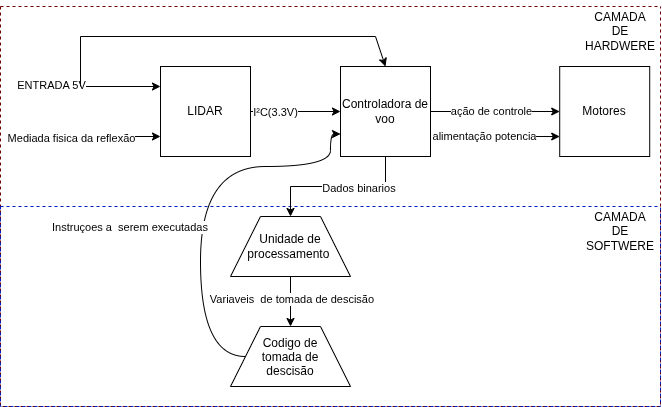

The diagram above was exported from draw.io. Its source (the exported page's mxGraphModel, read from the mxfile embedded in the PNG):
<mxGraphModel dx="1094" dy="663" grid="1" gridSize="10" guides="1" tooltips="1" connect="1" arrows="1" fold="1" page="1" pageScale="1" pageWidth="827" pageHeight="1169" math="0" shadow="0">
  <root>
    <mxCell id="0" />
    <mxCell id="1" parent="0" />
    <mxCell id="qjWeBZUySpcjQ3FnIZea-13" edge="1" parent="1" source="qjWeBZUySpcjQ3FnIZea-2" style="edgeStyle=orthogonalEdgeStyle;rounded=0;orthogonalLoop=1;jettySize=auto;html=1;exitX=1;exitY=0.5;exitDx=0;exitDy=0;" target="qjWeBZUySpcjQ3FnIZea-1">
      <mxGeometry relative="1" as="geometry" />
    </mxCell>
    <mxCell id="qjWeBZUySpcjQ3FnIZea-14" connectable="0" parent="qjWeBZUySpcjQ3FnIZea-13" style="edgeLabel;html=1;align=center;verticalAlign=middle;resizable=0;points=[];" value="I²C(3.3V)" vertex="1">
      <mxGeometry relative="1" x="-0.4566" as="geometry">
        <mxPoint as="offset" />
      </mxGeometry>
    </mxCell>
    <mxCell id="qjWeBZUySpcjQ3FnIZea-2" parent="1" style="whiteSpace=wrap;html=1;aspect=fixed;" value="LIDAR" vertex="1">
      <mxGeometry height="90" width="90" x="290" y="210" as="geometry" />
    </mxCell>
    <mxCell id="qjWeBZUySpcjQ3FnIZea-7" edge="1" parent="1" style="endArrow=classic;html=1;rounded=0;" value="">
      <mxGeometry height="50" relative="1" width="50" as="geometry">
        <Array as="points">
          <mxPoint x="150" y="230" />
        </Array>
        <mxPoint x="150" y="230" as="sourcePoint" />
        <mxPoint x="290" y="230" as="targetPoint" />
      </mxGeometry>
    </mxCell>
    <mxCell id="qjWeBZUySpcjQ3FnIZea-9" connectable="0" parent="qjWeBZUySpcjQ3FnIZea-7" style="edgeLabel;html=1;align=center;verticalAlign=middle;resizable=0;points=[];" value="ENTRADA 5V" vertex="1">
      <mxGeometry relative="1" x="-0.5714" y="2" as="geometry">
        <mxPoint as="offset" />
      </mxGeometry>
    </mxCell>
    <mxCell id="qjWeBZUySpcjQ3FnIZea-8" edge="1" parent="1" style="endArrow=classic;html=1;rounded=0;" value="">
      <mxGeometry height="50" relative="1" width="50" as="geometry">
        <Array as="points">
          <mxPoint x="150" y="280" />
        </Array>
        <mxPoint x="150" y="280" as="sourcePoint" />
        <mxPoint x="290" y="280" as="targetPoint" />
      </mxGeometry>
    </mxCell>
    <mxCell id="qjWeBZUySpcjQ3FnIZea-15" connectable="0" parent="qjWeBZUySpcjQ3FnIZea-8" style="edgeLabel;html=1;align=center;verticalAlign=middle;resizable=0;points=[];" value="Mediada fisica da reflexão" vertex="1">
      <mxGeometry relative="1" x="-0.5381" y="-1" as="geometry">
        <mxPoint x="18" as="offset" />
      </mxGeometry>
    </mxCell>
    <mxCell id="qjWeBZUySpcjQ3FnIZea-10" edge="1" parent="1" style="endArrow=classic;html=1;rounded=0;entryX=0.5;entryY=0;entryDx=0;entryDy=0;" target="qjWeBZUySpcjQ3FnIZea-1" value="">
      <mxGeometry height="50" relative="1" width="50" as="geometry">
        <Array as="points">
          <mxPoint x="210" y="180" />
          <mxPoint x="505" y="180" />
        </Array>
        <mxPoint x="210" y="230" as="sourcePoint" />
        <mxPoint x="330" y="200" as="targetPoint" />
      </mxGeometry>
    </mxCell>
    <mxCell id="qjWeBZUySpcjQ3FnIZea-20" parent="1" style="swimlane;startSize=0;dashed=1;fillColor=none;fontColor=#ffffff;strokeColor=#6F0000;gradientColor=none;gradientDirection=radial;" value="1" vertex="1">
      <mxGeometry height="400" width="660" x="130" y="150" as="geometry" />
    </mxCell>
    <mxCell id="qjWeBZUySpcjQ3FnIZea-21" parent="qjWeBZUySpcjQ3FnIZea-20" style="text;html=1;whiteSpace=wrap;strokeColor=none;fillColor=none;align=center;verticalAlign=middle;rounded=0;" value="CAMADA DE HARDWERE" vertex="1">
      <mxGeometry height="30" width="60" x="590" y="10" as="geometry" />
    </mxCell>
    <mxCell id="qjWeBZUySpcjQ3FnIZea-12" parent="qjWeBZUySpcjQ3FnIZea-20" style="whiteSpace=wrap;html=1;aspect=fixed;" value="Motores" vertex="1">
      <mxGeometry height="90" width="90" x="559.21" y="60" as="geometry" />
    </mxCell>
    <mxCell id="qjWeBZUySpcjQ3FnIZea-34" edge="1" parent="qjWeBZUySpcjQ3FnIZea-20" style="endArrow=classic;html=1;rounded=0;entryX=0;entryY=0.778;entryDx=0;entryDy=0;entryPerimeter=0;" target="qjWeBZUySpcjQ3FnIZea-12" value="">
      <mxGeometry height="50" relative="1" width="50" as="geometry">
        <Array as="points">
          <mxPoint x="470" y="130" />
          <mxPoint x="490.54" y="130" />
          <mxPoint x="510" y="130" />
          <mxPoint x="520" y="130" />
        </Array>
        <mxPoint x="470" y="130" as="sourcePoint" />
        <mxPoint x="539.9999999999999" y="132.99" as="targetPoint" />
      </mxGeometry>
    </mxCell>
    <mxCell id="qjWeBZUySpcjQ3FnIZea-36" connectable="0" parent="qjWeBZUySpcjQ3FnIZea-34" style="edgeLabel;html=1;align=center;verticalAlign=middle;resizable=0;points=[];" value="&lt;div style=&quot;&quot;&gt;&lt;span style=&quot;background-color: light-dark(#ffffff, var(--ge-dark-color, #121212)); color: light-dark(rgb(0, 0, 0), rgb(255, 255, 255));&quot;&gt;alimentação potencia&lt;/span&gt;&lt;/div&gt;" vertex="1">
      <mxGeometry relative="1" x="-0.709" y="1" as="geometry">
        <mxPoint as="offset" />
      </mxGeometry>
    </mxCell>
    <mxCell id="qjWeBZUySpcjQ3FnIZea-23" parent="qjWeBZUySpcjQ3FnIZea-20" style="swimlane;startSize=0;fillColor=none;fontColor=#ffffff;strokeColor=#001DBC;dashed=1;" value="" vertex="1">
      <mxGeometry height="200" width="660" y="200" as="geometry" />
    </mxCell>
    <mxCell id="qjWeBZUySpcjQ3FnIZea-3" parent="qjWeBZUySpcjQ3FnIZea-23" style="shape=trapezoid;perimeter=trapezoidPerimeter;whiteSpace=wrap;html=1;shapeInside=1;fixedSize=1;size=30;" value="Unidade de processamento&amp;nbsp;" vertex="1">
      <mxGeometry height="60" width="120" x="230" y="10" as="geometry" />
    </mxCell>
    <mxCell id="qjWeBZUySpcjQ3FnIZea-18" edge="1" parent="qjWeBZUySpcjQ3FnIZea-23" source="qjWeBZUySpcjQ3FnIZea-3" style="edgeStyle=orthogonalEdgeStyle;rounded=0;orthogonalLoop=1;jettySize=auto;html=1;" target="qjWeBZUySpcjQ3FnIZea-17" value="">
      <mxGeometry relative="1" as="geometry" />
    </mxCell>
    <mxCell id="qjWeBZUySpcjQ3FnIZea-26" connectable="0" parent="qjWeBZUySpcjQ3FnIZea-18" style="edgeLabel;html=1;align=center;verticalAlign=middle;resizable=0;points=[];" value="Variaveis&amp;nbsp; de tomada de descisão&amp;nbsp;" vertex="1">
      <mxGeometry relative="1" x="-0.1371" y="2" as="geometry">
        <mxPoint as="offset" />
      </mxGeometry>
    </mxCell>
    <mxCell id="qjWeBZUySpcjQ3FnIZea-17" parent="qjWeBZUySpcjQ3FnIZea-23" style="shape=trapezoid;perimeter=trapezoidPerimeter;whiteSpace=wrap;html=1;shapeInside=1;fixedSize=1;size=30;" value="&lt;div&gt;Codigo de tomada de descisão&lt;/div&gt;" vertex="1">
      <mxGeometry height="60" width="120" x="230" y="120" as="geometry" />
    </mxCell>
    <mxCell id="qjWeBZUySpcjQ3FnIZea-39" parent="qjWeBZUySpcjQ3FnIZea-23" style="text;html=1;whiteSpace=wrap;strokeColor=none;fillColor=none;align=center;verticalAlign=middle;rounded=0;" value="CAMADA DE SOFTWERE" vertex="1">
      <mxGeometry height="30" width="60" x="590" y="10" as="geometry" />
    </mxCell>
    <mxCell id="qjWeBZUySpcjQ3FnIZea-1" parent="qjWeBZUySpcjQ3FnIZea-20" style="whiteSpace=wrap;html=1;aspect=fixed;" value="Controladora de voo" vertex="1">
      <mxGeometry height="90" width="90" x="340" y="60" as="geometry" />
    </mxCell>
    <mxCell id="qjWeBZUySpcjQ3FnIZea-16" edge="1" parent="qjWeBZUySpcjQ3FnIZea-20" source="qjWeBZUySpcjQ3FnIZea-1" style="edgeStyle=orthogonalEdgeStyle;rounded=0;orthogonalLoop=1;jettySize=auto;html=1;entryX=0.5;entryY=0;entryDx=0;entryDy=0;" target="qjWeBZUySpcjQ3FnIZea-3">
      <mxGeometry relative="1" as="geometry" />
    </mxCell>
    <mxCell id="qjWeBZUySpcjQ3FnIZea-25" connectable="0" parent="qjWeBZUySpcjQ3FnIZea-16" style="edgeLabel;html=1;align=center;verticalAlign=middle;resizable=0;points=[];" value="Dados binarios&amp;nbsp;" vertex="1">
      <mxGeometry relative="1" x="-0.2743" y="1" as="geometry">
        <mxPoint as="offset" />
      </mxGeometry>
    </mxCell>
    <mxCell id="qjWeBZUySpcjQ3FnIZea-30" edge="1" parent="qjWeBZUySpcjQ3FnIZea-20" source="qjWeBZUySpcjQ3FnIZea-1" style="edgeStyle=orthogonalEdgeStyle;rounded=0;orthogonalLoop=1;jettySize=auto;html=1;entryX=0;entryY=0.5;entryDx=0;entryDy=0;" target="qjWeBZUySpcjQ3FnIZea-12">
      <mxGeometry relative="1" as="geometry" />
    </mxCell>
    <mxCell id="qjWeBZUySpcjQ3FnIZea-33" connectable="0" parent="qjWeBZUySpcjQ3FnIZea-30" style="edgeLabel;html=1;align=center;verticalAlign=middle;resizable=0;points=[];" value="ação de controle" vertex="1">
      <mxGeometry relative="1" x="-0.0667" y="1" as="geometry">
        <mxPoint as="offset" />
      </mxGeometry>
    </mxCell>
    <mxCell id="qjWeBZUySpcjQ3FnIZea-37" edge="1" parent="qjWeBZUySpcjQ3FnIZea-20" source="qjWeBZUySpcjQ3FnIZea-17" style="edgeStyle=orthogonalEdgeStyle;rounded=0;orthogonalLoop=1;jettySize=auto;html=1;exitX=0;exitY=0.5;exitDx=0;exitDy=0;entryX=0;entryY=0.75;entryDx=0;entryDy=0;curved=1;" target="qjWeBZUySpcjQ3FnIZea-1">
      <mxGeometry relative="1" as="geometry">
        <Array as="points">
          <mxPoint x="200" y="350" />
          <mxPoint x="200" y="160" />
          <mxPoint x="330" y="160" />
        </Array>
      </mxGeometry>
    </mxCell>
    <mxCell id="qjWeBZUySpcjQ3FnIZea-38" connectable="0" parent="qjWeBZUySpcjQ3FnIZea-37" style="edgeLabel;html=1;align=center;verticalAlign=middle;resizable=0;points=[];" value="Instruçoes a&amp;nbsp; serem executadas&amp;nbsp;" vertex="1">
      <mxGeometry relative="1" x="-0.2982" y="1" as="geometry">
        <mxPoint x="-69" y="-32" as="offset" />
      </mxGeometry>
    </mxCell>
  </root>
</mxGraphModel>